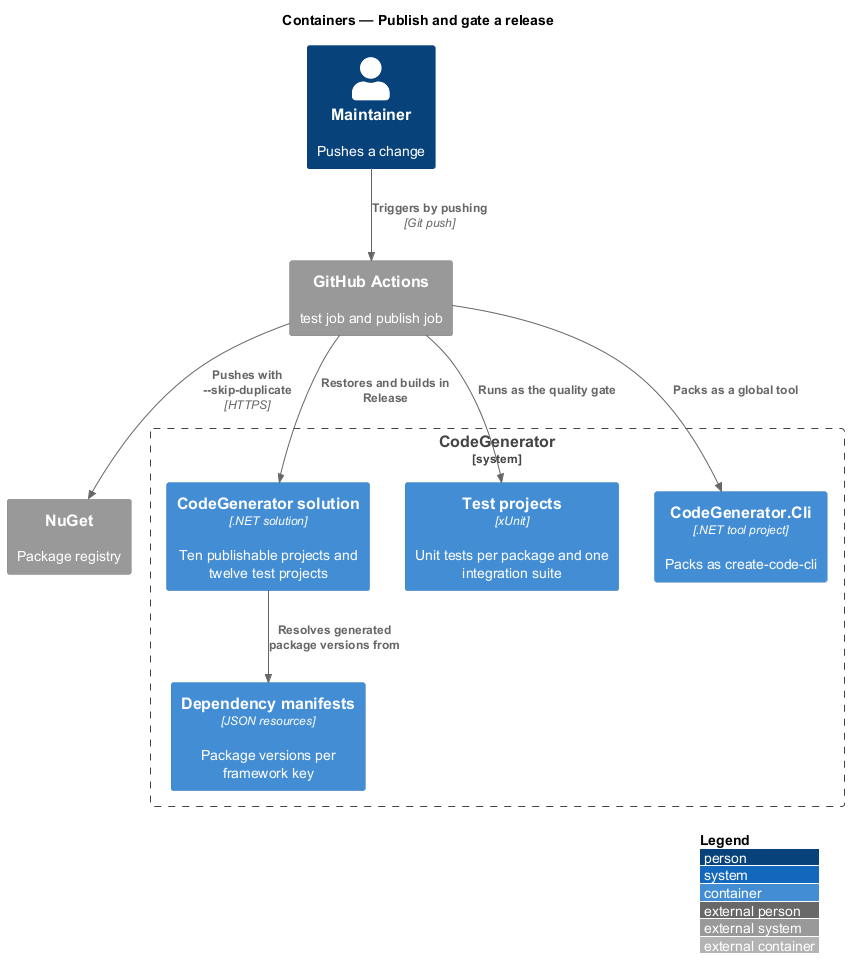

The diagram above was rendered by PlantUML. Its source (embedded in the PNG):
@startuml
!include <C4/C4_Container>
LAYOUT_WITH_LEGEND()
title Containers — Publish and gate a release

Person(maintainer, "Maintainer", "Pushes a change")
System_Boundary(codegen, "CodeGenerator") {
  Container(sln, "CodeGenerator solution", ".NET solution", "Ten publishable projects and twelve test projects")
  Container(tests, "Test projects", "xUnit", "Unit tests per package and one integration suite")
  Container(cliproj, "CodeGenerator.Cli", ".NET tool project", "Packs as create-code-cli")
  Container(manifests, "Dependency manifests", "JSON resources", "Package versions per framework key")
}
System_Ext(ci, "GitHub Actions", "test job and publish job")
System_Ext(nuget, "NuGet", "Package registry")

Rel(maintainer, ci, "Triggers by pushing", "Git push")
Rel(ci, sln, "Restores and builds in Release")
Rel(ci, tests, "Runs as the quality gate")
Rel(ci, cliproj, "Packs as a global tool")
Rel(ci, nuget, "Pushes with --skip-duplicate", "HTTPS")
Rel(sln, manifests, "Resolves generated package versions from")
@enduml